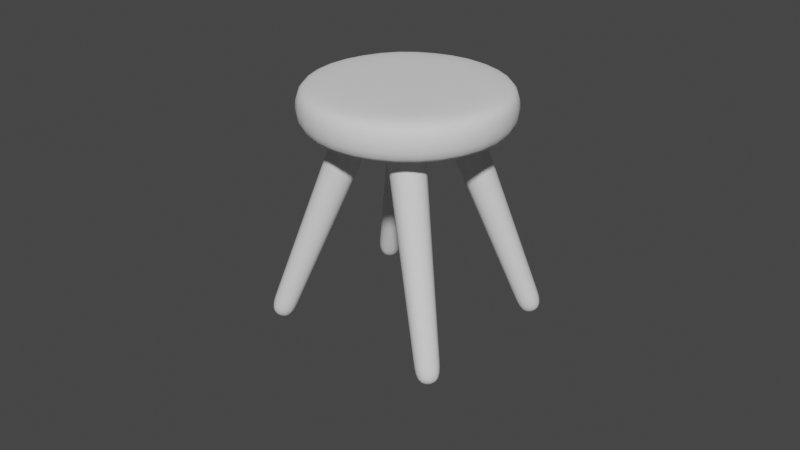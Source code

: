 # Source: chair.blend  (saved by Blender 3.4.6; exported with 4.5.12 LTS)
import bpy
from mathutils import Matrix  # noqa: F401  (used for matrix-valued properties, if any)

bpy.ops.wm.read_factory_settings(use_empty=True)
scene = bpy.context.scene
scene.name = 'Scene'

# ---- collections
col_collection = bpy.data.collections.new('Collection'); scene.collection.children.link(col_collection)

# ---- world
world_world = bpy.data.worlds.new('World'); scene.world = world_world
world_world.use_nodes = True; world_world.node_tree.nodes.clear()
_N = world_world.node_tree.nodes; _L = world_world.node_tree.links
n0 = _N.new('ShaderNodeOutputWorld'); n0.name = 'World Output'; n0.location = (300, 300)
n1 = _N.new('ShaderNodeBackground'); n1.name = 'Background'; n1.location = (10, 300)
n1.inputs[0].default_value = (0.05088, 0.05088, 0.05088, 1.0)
_L.new(n1.outputs[0], n0.inputs[0])
n0.is_active_output = True
world_world.color = (0.05088, 0.05088, 0.05088)
world_world.use_sun_shadow = False
world_world.sun_shadow_jitter_overblur = 0.0

# ---- meshes
me_cylinder = bpy.data.meshes.new('Cylinder')
me_cylinder.from_pydata([(0.0, 1.0, -1.0), (0.0, 1.0, 1.0), (0.7071, 0.7071, -1.0), (0.7071, 0.7071, 1.0), (1.0, 0.0, -1.0), (1.0, 0.0, 1.0), (0.7071, -0.7071, -1.0), (0.7071, -0.7071, 1.0), (0.0, -1.0, -1.0), (0.0, -1.0, 1.0), (-0.7071, -0.7071, -1.0), (-0.7071, -0.7071, 1.0), (-1.0, 0.0, -1.0), (-1.0, 0.0, 1.0), (-0.7071, 0.7071, -1.0), (-0.7071, 0.7071, 1.0)], [], [(0, 1, 3, 2), (2, 3, 5, 4), (4, 5, 7, 6), (6, 7, 9, 8), (8, 9, 11, 10), (10, 11, 13, 12), (3, 1, 15, 13, 11, 9, 7, 5), (12, 13, 15, 14), (14, 15, 1, 0), (0, 2, 4, 6, 8, 10, 12, 14)])
me_cylinder.polygons.foreach_set('use_smooth', [True] * 10)
_uv = me_cylinder.uv_layers.new(name='UVMap')
_uv.uv.foreach_set('vector', [1.0, 0.5, 1.0, 1.0, 0.875, 1.0, 0.875, 0.5, 0.875, 0.5, 0.875, 1.0, 0.75, 1.0, 0.75, 0.5, 0.75, 0.5, 0.75, 1.0, 0.625, 1.0, 0.625, 0.5, 0.625, 0.5, 0.625, 1.0, 0.5, 1.0, 0.5, 0.5, 0.5, 0.5, 0.5, 1.0, 0.375, 1.0, 0.375, 0.5, 0.375, 0.5, 0.375, 1.0, 0.25, 1.0, 0.25, 0.5, 0.4197, 0.4197, 0.25, 0.49, 0.08029, 0.4197, 0.01, 0.25, 0.08029, 0.08029, 0.25, 0.01, 0.4197, 0.08029, 0.49, 0.25, 0.25, 0.5, 0.25, 1.0, 0.125, 1.0, 0.125, 0.5, 0.125, 0.5, 0.125, 1.0, 0.0, 1.0, 0.0, 0.5, 0.75, 0.49, 0.9197, 0.4197, 0.99, 0.25, 0.9197, 0.08029, 0.75, 0.01, 0.5803, 0.08029, 0.51, 0.25, 0.5803, 0.4197])
me_cylinder.update()
me_plane = bpy.data.meshes.new('Plane')
me_plane.from_pydata([(0.1743, -0.1743, 0.0), (-0.1743, -0.1743, 0.0), (-0.1743, 0.1743, 0.0), (0.1743, 0.1743, 0.0), (0.1048, -0.1048, -2.1), (-0.1048, -0.1048, -2.1), (-0.1048, 0.1048, -2.1), (0.1048, 0.1048, -2.1), (0.1612, -0.1612, -0.3974), (-0.1612, -0.1612, -0.3974), (-0.1612, 0.1612, -0.3974), (0.1612, 0.1612, -0.3974), (0.1514, -0.1514, -0.6921), (-0.1514, -0.1514, -0.6921), (-0.1514, 0.1514, -0.6921), (0.1514, 0.1514, -0.6921), (0.1426, -0.1426, -0.9576), (-0.1426, -0.1426, -0.9576), (-0.1426, 0.1426, -0.9576), (0.1426, 0.1426, -0.9576), (0.1344, -0.1344, -1.206), (-0.1344, -0.1344, -1.206), (-0.1344, 0.1344, -1.206), (0.1344, 0.1344, -1.206), (0.1266, -0.1266, -1.441), (-0.1266, -0.1266, -1.441), (-0.1266, 0.1266, -1.441), (0.1266, 0.1266, -1.441), (0.1191, -0.1191, -1.668), (-0.1191, -0.1191, -1.668), (-0.1191, 0.1191, -1.668), (0.1191, 0.1191, -1.668), (0.1119, -0.1119, -1.887), (-0.1119, -0.1119, -1.887), (-0.1119, 0.1119, -1.887), (0.1119, 0.1119, -1.887)], [], [(3, 2, 1, 0), (4, 5, 6, 7), (0, 1, 9, 8), (1, 2, 10, 9), (2, 3, 11, 10), (3, 0, 8, 11), (8, 9, 13, 12), (9, 10, 14, 13), (10, 11, 15, 14), (11, 8, 12, 15), (12, 13, 17, 16), (13, 14, 18, 17), (14, 15, 19, 18), (15, 12, 16, 19), (16, 17, 21, 20), (17, 18, 22, 21), (18, 19, 23, 22), (19, 16, 20, 23), (20, 21, 25, 24), (21, 22, 26, 25), (22, 23, 27, 26), (23, 20, 24, 27), (24, 25, 29, 28), (25, 26, 30, 29), (26, 27, 31, 30), (27, 24, 28, 31), (28, 29, 33, 32), (29, 30, 34, 33), (30, 31, 35, 34), (31, 28, 32, 35), (32, 33, 5, 4), (33, 34, 6, 5), (34, 35, 7, 6), (35, 32, 4, 7)])
me_plane.polygons.foreach_set('use_smooth', [True] * 34)
me_plane.update()

# ---- objects
ob_cylinder = bpy.data.objects.new('Cylinder', me_cylinder)
ob_plane = bpy.data.objects.new('Plane', me_plane)

# ---- transforms, parenting, visibility, modifiers, constraints
ob_cylinder.location = (0.0, 0.0, 2.0)
ob_cylinder.scale = (1.0, 1.0, 0.191)
_m = ob_cylinder.modifiers.new('Bevel', 'BEVEL')
_m.width = 0.18
_m.width_pct = 0.18
_m.angle_limit = 1.047
_m = ob_cylinder.modifiers.new('Subdivision', 'SUBSURF')
_m.levels = 3
ob_plane.location = (0.2, -0.3, 2.0)
ob_plane.rotation_euler = (9.895e-09, -0.3725, -0.6036)
_m = ob_plane.modifiers.new('Subdivision', 'SUBSURF')
_m.levels = 3
_m = ob_plane.modifiers.new('Mirror', 'MIRROR')
_m.use_axis = (True, True, False)
_m.mirror_object = ob_cylinder

# ---- collection membership
col_collection.objects.link(ob_cylinder)
col_collection.objects.link(ob_plane)

# ---- scene / render settings (as saved in the file)
scene.frame_start = 1; scene.frame_end = 250; scene.frame_set(0)
scene.render.engine = 'BLENDER_EEVEE_NEXT'
scene.cycles.sampling_pattern = 'TABULATED_SOBOL'
scene.cycles.use_light_tree = False
scene.view_settings.view_transform = 'Filmic'
bpy.context.view_layer.update()

# ---- added for rendering (the .blend has no active camera and no usable light): camera, sun
cam_auto = bpy.data.cameras.new('AutoCamera')
cam_auto.lens = 50.0
cam_auto.sensor_width = 36.0
cam_auto.clip_end = 1000.0
ob_auto_camera = bpy.data.objects.new('AutoCamera', cam_auto)
scene.collection.objects.link(ob_auto_camera)
ob_auto_camera.location = (5.27837, -6.42894, 5.1723)
ob_auto_camera.rotation_euler = (1.09748, -7.21219e-08, 0.694738)
scene.camera = ob_auto_camera
light_auto_sun = bpy.data.lights.new('AutoSun', 'SUN')
light_auto_sun.energy = 3.0
light_auto_sun.angle = 0.0523599
ob_auto_sun = bpy.data.objects.new('AutoSun', light_auto_sun)
scene.collection.objects.link(ob_auto_sun)
ob_auto_sun.rotation_euler = (0.872665, 0.174533, 0.523599)
bpy.context.view_layer.update()
